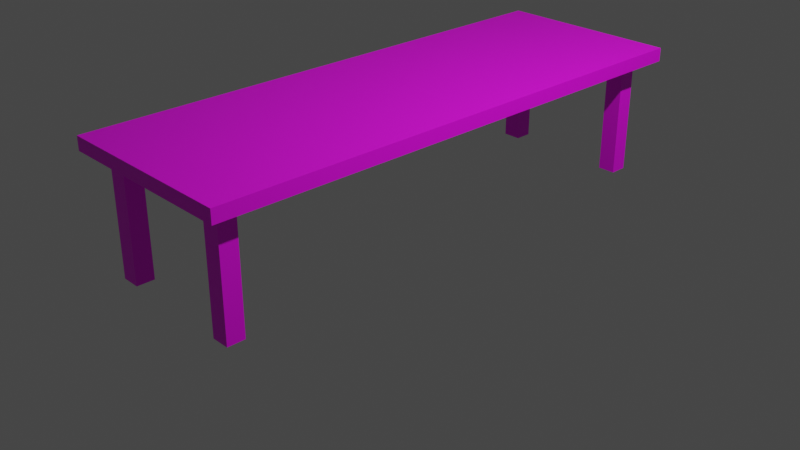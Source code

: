 # Source: model1.blend  (saved by Blender 3.5.10; exported with 4.5.12 LTS)
import bpy
from mathutils import Matrix  # noqa: F401  (used for matrix-valued properties, if any)

bpy.ops.wm.read_factory_settings(use_empty=True)
scene = bpy.context.scene
scene.name = 'Scene'

# ---- collections
col_collection = bpy.data.collections.new('Collection'); scene.collection.children.link(col_collection)

# ---- images (referenced by path relative to the original .blend; pixels are not part of the script)
import os
ASSET_DIR = os.environ.get("B2B_ASSET_DIR", "")  # directory of the original .blend (textures are referenced by path, not embedded)
HERE = os.path.dirname(os.path.abspath(__file__))  # packed textures are extracted next to this script under _unpacked/

def load_image(name, relpath, width, height, colorspace="sRGB"):
    """Load a texture the original file referenced (path relative to the .blend, or extracted next to this script)."""
    p = next((c for c in (os.path.join(HERE, relpath), os.path.join(ASSET_DIR, relpath)) if relpath and os.path.exists(c)), "")
    if p:
        img = bpy.data.images.load(p, check_existing=True)
        img.name = name
    else:  # same state as the original file: an image datablock whose file is absent (Cycles renders it pink)
        img = bpy.data.images.new(name, width, height)
        img.source = "FILE"
        img.filepath = "//" + (relpath or name)
    img.colorspace_settings.name = colorspace
    return img
img_mesa1 = load_image('mesa1', 'mesa1.png', 1024, 1024, 'sRGB')

# ---- materials (node trees are filled in below, after node groups)
mat_material = bpy.data.materials.new('Material')
mat_material.alpha_threshold = 0.0
mat_material.use_transparent_shadow = False
mat_material.roughness = 0.5
mat_material.line_color = (0.0, 0.0, 0.0, 1.0)

# ---- material node trees
mat_material.use_nodes = True; mat_material.node_tree.nodes.clear()
_N = mat_material.node_tree.nodes; _L = mat_material.node_tree.links
n0 = _N.new('ShaderNodeOutputMaterial'); n0.name = 'Material Output'; n0.location = (300, 300)
n1 = _N.new('ShaderNodeBsdfPrincipled'); n1.name = 'Principled BSDF'; n1.location = (10, 300)
n1.distribution = 'GGX'
n1.subsurface_method = 'RANDOM_WALK_SKIN'
n1.inputs[3].default_value = 1.45
n1.inputs[27].default_value = (0.0, 0.0, 0.0, 1.0)
n1.inputs[28].default_value = 1.0
n2 = _N.new('ShaderNodeTexImage'); n2.name = 'Image Texture'; n2.location = (-280, 280)
n2.image = img_mesa1
_L.new(n1.outputs[0], n0.inputs[0])
_L.new(n2.outputs[0], n1.inputs[0])
n0.is_active_output = True

# ---- world
world_world = bpy.data.worlds.new('World'); scene.world = world_world
world_world.use_nodes = True; world_world.node_tree.nodes.clear()
_N = world_world.node_tree.nodes; _L = world_world.node_tree.links
n0 = _N.new('ShaderNodeOutputWorld'); n0.name = 'World Output'; n0.location = (300, 300)
n1 = _N.new('ShaderNodeBackground'); n1.name = 'Background'; n1.location = (10, 300)
n1.inputs[0].default_value = (0.05088, 0.05088, 0.05088, 1.0)
_L.new(n1.outputs[0], n0.inputs[0])
n0.is_active_output = True
world_world.color = (0.05088, 0.05088, 0.05088)
world_world.use_sun_shadow = False
world_world.sun_shadow_jitter_overblur = 0.0

# ---- cameras
cam_camera = bpy.data.cameras.new('Camera')
cam_camera.clip_end = 100.0
cam_camera.ortho_scale = 7.314

# ---- lights
light_light = bpy.data.lights.new('Light', 'POINT')
light_light.transmission_factor = 0.0
light_light.energy = 1000.0
light_light.shadow_soft_size = 0.1
light_light.shadow_maximum_resolution = 0.006
light_light.use_absolute_resolution = True

# ---- meshes
me_cube = bpy.data.meshes.new('Cube')
me_cube.from_pydata([(0.9956, 0.9956, 0.9808), (0.9956, 0.9956, -1.01), (0.9956, -0.9956, 0.9808), (0.9956, -0.9956, -1.01), (-0.9956, 0.9956, 0.9808), (-0.9956, 0.9956, -1.01), (-0.9956, -0.9956, 0.9808), (-0.9956, -0.9956, -1.01), (-0.9956, 0.9339, -1.01), (0.9956, 0.9339, 0.9808), (-0.9956, 0.9339, 0.9808), (0.9956, 0.9339, -1.01), (-0.9956, 0.8685, -1.01), (0.9956, 0.8685, 0.9808), (-0.9956, 0.8685, 0.9808), (0.9956, 0.8685, -1.01), (-0.9956, -0.934, -1.01), (0.9956, -0.934, 0.9808), (-0.9956, -0.934, 0.9808), (0.9956, -0.934, -1.01), (-0.9956, -0.8681, 0.9808), (0.9956, -0.8681, -1.01), (-0.9956, -0.8681, -1.01), (0.9956, -0.8681, 0.9808), (-0.7941, 0.9956, -1.01), (-0.7941, -0.9956, 0.9808), (-0.7941, -0.9956, -1.01), (-0.7941, 0.9956, 0.9808), (-0.7941, 0.9339, -1.01), (-0.7941, 0.9339, 0.9808), (-0.7941, 0.8685, -1.01), (-0.7941, 0.8685, 0.9808), (-0.7941, -0.934, -1.01), (-0.7941, -0.934, 0.9808), (-0.7941, -0.8681, 0.9808), (-0.7941, -0.8681, -1.01), (-0.5939, -0.9956, -1.01), (-0.5939, 0.9956, 0.9808), (-0.5939, 0.9339, 0.9808), (-0.5939, 0.8685, 0.9808), (-0.5939, -0.934, 0.9808), (-0.5939, -0.8681, 0.9808), (-0.5939, 0.9956, -1.01), (-0.5939, -0.9956, 0.9808), (-0.5939, 0.9339, -1.01), (-0.5939, 0.8685, -1.01), (-0.5939, -0.934, -1.01), (-0.5939, -0.8681, -1.01), (0.7939, -0.9956, -1.01), (0.7939, 0.9956, 0.9808), (0.7939, 0.9339, 0.9808), (0.7939, 0.8685, 0.9808), (0.7939, -0.934, 0.9808), (0.7939, -0.8681, 0.9808), (0.7939, 0.9956, -1.01), (0.7939, -0.9956, 0.9808), (0.7939, 0.9339, -1.01), (0.7939, 0.8685, -1.01), (0.7939, -0.934, -1.01), (0.7939, -0.8681, -1.01), (0.6025, 0.9956, -1.01), (0.6025, -0.9956, 0.9808), (0.6025, 0.9339, -1.01), (0.6025, 0.8685, -1.01), (0.6025, -0.934, -1.01), (0.6025, -0.8681, -1.01), (0.6025, -0.9956, -1.01), (0.6025, 0.9956, 0.9808), (0.6025, 0.9339, 0.9808), (0.6025, 0.8685, 0.9808), (0.6025, -0.934, 0.9808), (0.6025, -0.8681, 0.9808), (-0.5939, 0.9339, -18.24), (-0.7941, 0.9339, -18.24), (-0.5939, 0.8685, -18.24), (-0.7941, 0.8685, -18.24), (-0.5939, -0.934, -18.24), (-0.7941, -0.934, -18.24), (-0.5939, -0.8681, -18.24), (-0.7941, -0.8681, -18.24), (0.7939, -0.8681, -18.24), (0.7939, -0.934, -18.24), (0.7939, 0.9339, -18.24), (0.7939, 0.8685, -18.24), (0.6025, 0.9339, -18.24), (0.6025, 0.8685, -18.24), (0.6025, -0.934, -18.24), (0.6025, -0.8681, -18.24)], [], [(33, 18, 6, 25), (26, 25, 6, 7), (8, 10, 4, 5), (58, 19, 3, 48), (19, 17, 2, 3), (54, 49, 0, 1), (1, 0, 9, 11), (54, 1, 11, 56), (12, 14, 10, 8), (27, 4, 10, 29), (22, 20, 14, 12), (11, 9, 13, 15), (56, 11, 15, 57), (29, 10, 14, 31), (7, 6, 18, 16), (21, 23, 17, 19), (59, 21, 19, 58), (34, 20, 18, 33), (31, 14, 20, 34), (57, 15, 21, 59), (15, 13, 23, 21), (16, 18, 20, 22), (12, 30, 35, 22), (39, 31, 34, 41), (41, 34, 33, 40), (22, 35, 32, 16), (38, 29, 31, 39), (8, 28, 30, 12), (37, 27, 29, 38), (5, 24, 28, 8), (5, 4, 27, 24), (16, 32, 26, 7), (36, 43, 25, 26), (40, 33, 25, 43), (70, 40, 43, 61), (66, 61, 43, 36), (67, 37, 38, 68), (68, 38, 39, 69), (71, 41, 40, 70), (69, 39, 41, 71), (30, 45, 47, 35), (64, 65, 87, 86), (45, 30, 75, 74), (24, 42, 44, 28), (24, 27, 37, 42), (32, 46, 36, 26), (13, 51, 53, 23), (23, 53, 52, 17), (9, 50, 51, 13), (0, 49, 50, 9), (3, 2, 55, 48), (17, 52, 55, 2), (63, 57, 59, 65), (47, 46, 76, 78), (63, 62, 84, 85), (60, 54, 56, 62), (60, 67, 49, 54), (64, 58, 48, 66), (46, 64, 66, 36), (42, 37, 67, 60), (42, 60, 62, 44), (44, 62, 63, 45), (47, 65, 64, 46), (45, 63, 65, 47), (51, 69, 71, 53), (53, 71, 70, 52), (50, 68, 69, 51), (49, 67, 68, 50), (48, 55, 61, 66), (52, 70, 61, 55), (79, 78, 76, 77), (73, 72, 74, 75), (87, 80, 81, 86), (84, 82, 83, 85), (44, 45, 74, 72), (62, 56, 82, 84), (32, 35, 79, 77), (59, 58, 81, 80), (46, 32, 77, 76), (57, 63, 85, 83), (56, 57, 83, 82), (58, 64, 86, 81), (30, 28, 73, 75), (65, 59, 80, 87), (35, 47, 78, 79), (28, 44, 72, 73)])
_uv = me_cube.uv_layers.new(name='UVMap')
_uv.uv.foreach_set('vector', [0.2194, 0.2275, 0.2311, 0.2275, 0.2311, 0.2311, 0.2194, 0.2311, 0.0, 0.3349, 0.1155, 0.3349, 0.1155, 0.3466, 0.0, 0.3466, 0.1191, 0.0, 0.1191, 0.1155, 0.1155, 0.1155, 0.1155, 0.0, 0.1038, 0.2275, 0.1155, 0.2275, 0.1155, 0.2311, 0.1038, 0.2311, 0.003574, 0.0, 0.003574, 0.1155, 0.0, 0.1155, 6.917e-09, 0.0, 0.2311, 0.1038, 0.3466, 0.1038, 0.3466, 0.1155, 0.2311, 0.1155, 0.1155, 1.383e-08, 0.1155, 0.1155, 0.112, 0.1155, 0.112, 1.383e-08, 0.1038, 0.1155, 0.1155, 0.1155, 0.1155, 0.1191, 0.1038, 0.1191, 0.1229, 0.0, 0.1229, 0.1155, 0.1191, 0.1155, 0.1191, 0.0, 0.2194, 0.1155, 0.2311, 0.1155, 0.2311, 0.1191, 0.2194, 0.1191, 0.2237, 1.383e-08, 0.2237, 0.1155, 0.1229, 0.1155, 0.1229, 0.0, 0.112, 1.383e-08, 0.112, 0.1155, 0.1082, 0.1155, 0.1082, 1.383e-08, 0.1038, 0.1191, 0.1155, 0.1191, 0.1155, 0.1229, 0.1038, 0.1229, 0.2194, 0.1191, 0.2311, 0.1191, 0.2311, 0.1229, 0.2194, 0.1229, 0.2311, 1.383e-08, 0.2311, 0.1155, 0.2275, 0.1155, 0.2275, 1.383e-08, 0.007394, 0.0, 0.007394, 0.1155, 0.003574, 0.1155, 0.003574, 0.0, 0.1038, 0.2237, 0.1155, 0.2237, 0.1155, 0.2275, 0.1038, 0.2275, 0.2194, 0.2237, 0.2311, 0.2237, 0.2311, 0.2275, 0.2194, 0.2275, 0.2194, 0.1229, 0.2311, 0.1229, 0.2311, 0.2237, 0.2194, 0.2237, 0.1038, 0.1229, 0.1155, 0.1229, 0.1155, 0.2237, 0.1038, 0.2237, 0.1082, 1.383e-08, 0.1082, 0.1155, 0.007394, 0.1155, 0.007394, 0.0, 0.2275, 1.383e-08, 0.2275, 0.1155, 0.2237, 0.1155, 0.2237, 1.383e-08, 6.917e-09, 0.1229, 0.01169, 0.1229, 0.01169, 0.2237, 0.0, 0.2237, 0.2078, 0.1229, 0.2194, 0.1229, 0.2194, 0.2237, 0.2078, 0.2237, 0.2078, 0.2237, 0.2194, 0.2237, 0.2194, 0.2275, 0.2078, 0.2275, 0.0, 0.2237, 0.01169, 0.2237, 0.01169, 0.2275, 0.0, 0.2275, 0.2078, 0.1191, 0.2194, 0.1191, 0.2194, 0.1229, 0.2078, 0.1229, 6.917e-09, 0.1191, 0.01169, 0.1191, 0.01169, 0.1229, 6.917e-09, 0.1229, 0.2078, 0.1155, 0.2194, 0.1155, 0.2194, 0.1191, 0.2078, 0.1191, 6.917e-09, 0.1155, 0.01169, 0.1155, 0.01169, 0.1191, 6.917e-09, 0.1191, 0.2311, 0.0, 0.3466, 6.917e-09, 0.3466, 0.01169, 0.2311, 0.01169, 0.0, 0.2275, 0.01169, 0.2275, 0.01169, 0.2311, 0.0, 0.2311, 0.0, 0.3233, 0.1155, 0.3233, 0.1155, 0.3349, 0.0, 0.3349, 0.2078, 0.2275, 0.2194, 0.2275, 0.2194, 0.2311, 0.2078, 0.2311, 0.1383, 0.2275, 0.2078, 0.2275, 0.2078, 0.2311, 0.1383, 0.2311, 0.0, 0.2539, 0.1155, 0.2539, 0.1155, 0.3233, 0.0, 0.3233, 0.1383, 0.1155, 0.2078, 0.1155, 0.2078, 0.1191, 0.1383, 0.1191, 0.1383, 0.1191, 0.2078, 0.1191, 0.2078, 0.1229, 0.1383, 0.1229, 0.1383, 0.2237, 0.2078, 0.2237, 0.2078, 0.2275, 0.1383, 0.2275, 0.1383, 0.1229, 0.2078, 0.1229, 0.2078, 0.2237, 0.1383, 0.2237, 0.01169, 0.1229, 0.02331, 0.1229, 0.02331, 0.2237, 0.01169, 0.2237, 0.4413, 1.0, 0.4375, 1.0, 0.4375, 0.0, 0.4413, 0.0, 0.3698, 1.0, 0.3582, 1.0, 0.3582, 0.0, 0.3698, 0.0, 0.01169, 0.1155, 0.02331, 0.1155, 0.02331, 0.1191, 0.01169, 0.1191, 0.2311, 0.01169, 0.3466, 0.01169, 0.3466, 0.02331, 0.2311, 0.02331, 0.01169, 0.2275, 0.02331, 0.2275, 0.02331, 0.2311, 0.01169, 0.2311, 0.1155, 0.1229, 0.1272, 0.1229, 0.1272, 0.2237, 0.1155, 0.2237, 0.1155, 0.2237, 0.1272, 0.2237, 0.1272, 0.2275, 0.1155, 0.2275, 0.1155, 0.1191, 0.1272, 0.1191, 0.1272, 0.1229, 0.1155, 0.1229, 0.1155, 0.1155, 0.1272, 0.1155, 0.1272, 0.1191, 0.1155, 0.1191, 0.0, 0.2311, 0.1155, 0.2311, 0.1155, 0.2428, 0.0, 0.2428, 0.1155, 0.2275, 0.1272, 0.2275, 0.1272, 0.2311, 0.1155, 0.2311, 0.09273, 0.1229, 0.1038, 0.1229, 0.1038, 0.2237, 0.09273, 0.2237, 0.4451, 1.0, 0.4413, 1.0, 0.4413, 0.0, 0.4451, 0.0, 0.4642, 1.0, 0.4604, 1.0, 0.4604, 0.0, 0.4642, 0.0, 0.09273, 0.1155, 0.1038, 0.1155, 0.1038, 0.1191, 0.09273, 0.1191, 0.2311, 0.09273, 0.3466, 0.09273, 0.3466, 0.1038, 0.2311, 0.1038, 0.09273, 0.2275, 0.1038, 0.2275, 0.1038, 0.2311, 0.09273, 0.2311, 0.02331, 0.2275, 0.09273, 0.2275, 0.09273, 0.2311, 0.02331, 0.2311, 0.2311, 0.02331, 0.3466, 0.02331, 0.3466, 0.09273, 0.2311, 0.09273, 0.02331, 0.1155, 0.09273, 0.1155, 0.09273, 0.1191, 0.02331, 0.1191, 0.02331, 0.1191, 0.09273, 0.1191, 0.09273, 0.1229, 0.02331, 0.1229, 0.02331, 0.2237, 0.09273, 0.2237, 0.09273, 0.2275, 0.02331, 0.2275, 0.02331, 0.1229, 0.09273, 0.1229, 0.09273, 0.2237, 0.02331, 0.2237, 0.1272, 0.1229, 0.1383, 0.1229, 0.1383, 0.2237, 0.1272, 0.2237, 0.1272, 0.2237, 0.1383, 0.2237, 0.1383, 0.2275, 0.1272, 0.2275, 0.1272, 0.1191, 0.1383, 0.1191, 0.1383, 0.1229, 0.1272, 0.1229, 0.1272, 0.1155, 0.1383, 0.1155, 0.1383, 0.1191, 0.1272, 0.1191, 0.0, 0.2428, 0.1155, 0.2428, 0.1155, 0.2539, 0.0, 0.2539, 0.1272, 0.2275, 0.1383, 0.2275, 0.1383, 0.2311, 0.1272, 0.2311, 0.2349, 0.1155, 0.2349, 0.1272, 0.2311, 0.1272, 0.2311, 0.1155, 0.2349, 0.1272, 0.2349, 0.1388, 0.2311, 0.1388, 0.2311, 0.1272, 0.2349, 0.1388, 0.2349, 0.1499, 0.2311, 0.1499, 0.2311, 0.1388, 0.2349, 0.1499, 0.2349, 0.161, 0.2311, 0.161, 0.2311, 0.1499, 0.4566, 1.0, 0.4528, 1.0, 0.4528, 0.0, 0.4566, 0.0, 0.4375, 1.0, 0.4264, 1.0, 0.4264, 0.0, 0.4375, 0.0, 0.449, 1.0, 0.4451, 1.0, 0.4451, 0.0, 0.449, 0.0, 0.4528, 1.0, 0.449, 1.0, 0.449, 0.0, 0.4528, 0.0, 0.3815, 1.0, 0.3698, 1.0, 0.3698, 0.0, 0.3815, 0.0, 0.4042, 1.0, 0.3931, 1.0, 0.3931, 0.0, 0.4042, 0.0, 0.4604, 1.0, 0.4566, 1.0, 0.4566, 0.0, 0.4604, 0.0, 0.4264, 1.0, 0.4153, 1.0, 0.4153, 0.0, 0.4264, 0.0, 0.468, 1.0, 0.4642, 1.0, 0.4642, 0.0, 0.468, 0.0, 0.4153, 1.0, 0.4042, 1.0, 0.4042, 0.0, 0.4153, 0.0, 0.3582, 1.0, 0.3466, 1.0, 0.3466, 0.0, 0.3582, 0.0, 0.3931, 1.0, 0.3815, 1.0, 0.3815, 0.0, 0.3931, 0.0])
me_cube.materials.append(mat_material)
me_cube.use_mirror_vertex_groups = False
me_cube.update()

# ---- objects
ob_cube = bpy.data.objects.new('Cube', me_cube)
ob_light = bpy.data.objects.new('Light', light_light)
ob_camera = bpy.data.objects.new('Camera', cam_camera)

# ---- transforms, parenting, visibility, modifiers, constraints
ob_cube.location = (0.0, 0.0, 1.331)
ob_cube.scale = (1.0, 2.871, 0.07236)
ob_cube.lock_rotations_4d = False
ob_cube.empty_display_type = 'ARROWS'
ob_cube.lineart.crease_threshold = 0.0
ob_light.location = (4.076, 1.005, 5.904)
ob_light.rotation_euler = (0.6503, 0.05522, 1.866)
ob_light.lock_rotations_4d = False
ob_light.empty_display_type = 'ARROWS'
ob_light.color = (0.0, 0.0, 0.0, 0.0)
ob_light.lineart.crease_threshold = 0.0
ob_camera.location = (7.359, -6.926, 4.958)
ob_camera.rotation_euler = (1.109, 0.0, 0.8149)
ob_camera.lock_rotations_4d = False
ob_camera.empty_display_type = 'ARROWS'
ob_camera.color = (0.0, 0.0, 0.0, 0.0)
ob_camera.display_type = 'WIRE'
ob_camera.lineart.crease_threshold = 0.0

# ---- collection membership
col_collection.objects.link(ob_cube)
col_collection.objects.link(ob_light)
col_collection.objects.link(ob_camera)

# ---- scene / render settings (as saved in the file)
scene.camera = ob_camera
scene.frame_start = 1; scene.frame_end = 250; scene.frame_set(1)
scene.render.engine = 'BLENDER_EEVEE_NEXT'
scene.cycles.sampling_pattern = 'TABULATED_SOBOL'
scene.view_settings.view_transform = 'Filmic'
bpy.context.view_layer.update()
